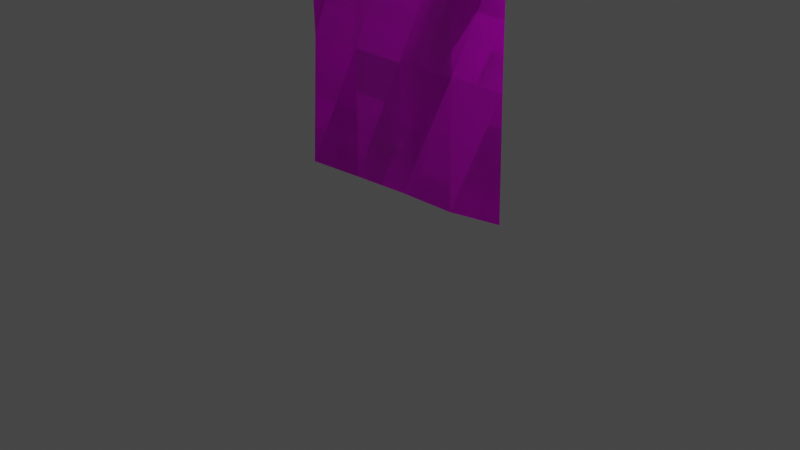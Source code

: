 # Source: taremaku_1.blend  (saved by Blender 3.4.6; exported with 4.5.12 LTS)
import bpy
from mathutils import Matrix  # noqa: F401  (used for matrix-valued properties, if any)

bpy.ops.wm.read_factory_settings(use_empty=True)
scene = bpy.context.scene
scene.name = 'Scene'

# ---- collections
col_collection = bpy.data.collections.new('Collection'); scene.collection.children.link(col_collection)

# ---- images (referenced by path relative to the original .blend; pixels are not part of the script)
import os
ASSET_DIR = os.environ.get("B2B_ASSET_DIR", "")  # directory of the original .blend (textures are referenced by path, not embedded)
HERE = os.path.dirname(os.path.abspath(__file__))  # packed textures are extracted next to this script under _unpacked/

def load_image(name, relpath, width, height, colorspace="sRGB"):
    """Load a texture the original file referenced (path relative to the .blend, or extracted next to this script)."""
    p = next((c for c in (os.path.join(HERE, relpath), os.path.join(ASSET_DIR, relpath)) if relpath and os.path.exists(c)), "")
    if p:
        img = bpy.data.images.load(p, check_existing=True)
        img.name = name
    else:  # same state as the original file: an image datablock whose file is absent (Cycles renders it pink)
        img = bpy.data.images.new(name, width, height)
        img.source = "FILE"
        img.filepath = "//" + (relpath or name)
    img.colorspace_settings.name = colorspace
    return img
img_color_palette_png = load_image('color_palette.png', 'color_palette.png', 1024, 1024, 'sRGB')
img_spatial_unity_starter_template_main_assets_space_hari_prehub = load_image('\\\\spatial-unity-starter-template-main\\Assets\\Space_hari\\prehub\\', 'スライド3.PNG', 1024, 1024, 'sRGB')

# ---- materials (node trees are filled in below, after node groups)
mat_1 = bpy.data.materials.new('1')
mat_1.use_transparent_shadow = False
mat_3 = bpy.data.materials.new('3')
mat_3.alpha_threshold = 0.0
mat_3.use_transparent_shadow = False
mat_3.roughness = 0.5
mat_3.line_color = (0.0, 0.0, 0.0, 1.0)

# ---- material node trees
mat_1.use_nodes = True; mat_1.node_tree.nodes.clear()
_N = mat_1.node_tree.nodes; _L = mat_1.node_tree.links
n0 = _N.new('ShaderNodeBsdfPrincipled'); n0.name = 'プリンシプルBSDF'; n0.location = (10, 300)
n0.distribution = 'GGX'
n0.subsurface_method = 'RANDOM_WALK_SKIN'
n0.inputs[3].default_value = 1.45
n0.inputs[27].default_value = (0.0, 0.0, 0.0, 1.0)
n0.inputs[28].default_value = 1.0
n1 = _N.new('ShaderNodeOutputMaterial'); n1.name = 'マテリアル出力'; n1.location = (300, 300)
n2 = _N.new('ShaderNodeTexImage'); n2.name = '画像テクスチャ'; n2.location = (-280, 280)
n2.image = img_color_palette_png
_L.new(n0.outputs[0], n1.inputs[0])
_L.new(n2.outputs[0], n0.inputs[0])
n1.is_active_output = True
mat_3.use_nodes = True; mat_3.node_tree.nodes.clear()
_N = mat_3.node_tree.nodes; _L = mat_3.node_tree.links
n0 = _N.new('ShaderNodeOutputMaterial'); n0.name = 'Material Output'; n0.location = (300, 300)
n1 = _N.new('ShaderNodeBsdfPrincipled'); n1.name = 'Principled BSDF'; n1.location = (10, 300)
n1.distribution = 'GGX'
n1.subsurface_method = 'RANDOM_WALK_SKIN'
n1.inputs[3].default_value = 1.45
n1.inputs[27].default_value = (0.0, 0.0, 0.0, 1.0)
n1.inputs[28].default_value = 1.0
n2 = _N.new('ShaderNodeTexImage'); n2.name = '画像テクスチャ'; n2.location = (-280, 280)
n2.image = img_spatial_unity_starter_template_main_assets_space_hari_prehub
_L.new(n1.outputs[0], n0.inputs[0])
_L.new(n2.outputs[0], n1.inputs[0])
n0.is_active_output = True

# ---- world
world_world = bpy.data.worlds.new('World'); scene.world = world_world
world_world.use_nodes = True; world_world.node_tree.nodes.clear()
_N = world_world.node_tree.nodes; _L = world_world.node_tree.links
n0 = _N.new('ShaderNodeOutputWorld'); n0.name = 'World Output'; n0.location = (300, 300)
n1 = _N.new('ShaderNodeBackground'); n1.name = 'Background'; n1.location = (10, 300)
n1.inputs[0].default_value = (0.05088, 0.05088, 0.05088, 1.0)
_L.new(n1.outputs[0], n0.inputs[0])
n0.is_active_output = True
world_world.color = (0.05088, 0.05088, 0.05088)
world_world.use_sun_shadow = False
world_world.sun_shadow_jitter_overblur = 0.0

# ---- cameras
cam_camera = bpy.data.cameras.new('Camera')
cam_camera.clip_end = 100.0
cam_camera.ortho_scale = 7.314

# ---- lights
light_light = bpy.data.lights.new('Light', 'POINT')
light_light.transmission_factor = 0.0
light_light.energy = 1000.0
light_light.shadow_soft_size = 0.1
light_light.shadow_maximum_resolution = 0.006
light_light.use_absolute_resolution = True

# ---- meshes
me_x = bpy.data.meshes.new('円柱')
me_x.from_pydata([(0.0, 1.0, -1.0), (0.0, 1.0, 1.0), (0.866, 0.5, -1.0), (0.866, 0.5, 1.0), (0.866, -0.5, -1.0), (0.866, -0.5, 1.0), (0.0, -1.0, -1.0), (0.0, -1.0, 1.0), (-0.866, -0.5, -1.0), (-0.866, -0.5, 1.0), (-0.866, 0.5, -1.0), (-0.866, 0.5, 1.0)], [], [(0, 1, 3, 2), (2, 3, 5, 4), (4, 5, 7, 6), (6, 7, 9, 8), (3, 1, 11, 9, 7, 5), (8, 9, 11, 10), (10, 11, 1, 0), (0, 2, 4, 6, 8, 10)])
_uv = me_x.uv_layers.new(name='UVマップ')
_uv.uv.foreach_set('vector', [0.2266, 0.3183, 0.2266, 0.3369, 0.2204, 0.3369, 0.2204, 0.3183, 0.2204, 0.3183, 0.2204, 0.3369, 0.2142, 0.3369, 0.2142, 0.3183, 0.2142, 0.3183, 0.2142, 0.3369, 0.208, 0.3369, 0.208, 0.3183, 0.208, 0.3183, 0.208, 0.3369, 0.2018, 0.3369, 0.2018, 0.3183, 0.2064, 0.3135, 0.1987, 0.3179, 0.191, 0.3135, 0.191, 0.3046, 0.1987, 0.3001, 0.2064, 0.3046, 0.2018, 0.3183, 0.2018, 0.3369, 0.1956, 0.3369, 0.1956, 0.3183, 0.1956, 0.3183, 0.1956, 0.3369, 0.1894, 0.3369, 0.1894, 0.3183, 0.2173, 0.3179, 0.225, 0.3135, 0.225, 0.3046, 0.2173, 0.3001, 0.2096, 0.3046, 0.2096, 0.3135])
me_x.materials.append(mat_1)
me_x.update()
me_x_1 = bpy.data.meshes.new('平面')
me_x_1.from_pydata([(-1.134, 0.2651, 0.06839), (1.084, 0.2987, -0.1734), (-1.134, 5.776, -2.088e-07), (1.134, 5.776, -2.088e-07), (-1.134, 4.398, 0.03875), (-1.134, 3.02, 0.03875), (-1.134, 1.643, -9.366e-08), (-0.5668, 0.2651, -5.53e-08), (0.0, 0.2651, -0.05922), (0.5668, 0.2651, -0.08549), (1.134, 1.643, -0.07511), (1.134, 3.02, -0.04984), (1.134, 4.398, -1.704e-07), (0.5668, 5.776, -2.088e-07), (0.0, 5.776, -2.088e-07), (-0.5668, 5.776, -2.088e-07), (-0.5668, 1.643, -9.366e-08), (-0.5668, 3.02, -1.32e-07), (-0.5668, 4.398, -1.704e-07), (0.0, 1.643, -9.366e-08), (0.0, 3.02, -1.32e-07), (0.0, 4.398, -1.704e-07), (0.5668, 1.643, -0.07534), (0.5668, 3.02, -1.32e-07), (0.5668, 4.398, -1.704e-07), (-1.134, 0.2651, 0.06839), (1.084, 0.2987, -0.1734), (-1.134, 5.776, -2.088e-07), (1.134, 5.776, -2.088e-07), (-1.134, 4.398, 0.03875), (-1.134, 3.02, 0.03875), (-1.134, 1.643, -9.366e-08), (-0.5668, 0.2651, -5.53e-08), (0.0, 0.2651, -0.05922), (0.5668, 0.2651, -0.08549), (1.134, 1.643, -0.07511), (1.134, 3.02, -0.04984), (1.134, 4.398, -1.704e-07), (0.5668, 5.776, -2.088e-07), (0.0, 5.776, -2.088e-07), (-0.5668, 5.776, -2.088e-07), (-0.5668, 1.643, -9.366e-08), (-0.5668, 3.02, -1.32e-07), (-0.5668, 4.398, -1.704e-07), (0.0, 1.643, -9.366e-08), (0.0, 3.02, -1.32e-07), (0.0, 4.398, -1.704e-07), (0.5668, 1.643, -0.07534), (0.5668, 3.02, -1.32e-07), (0.5668, 4.398, -1.704e-07)], [], [(24, 12, 3, 13), (4, 18, 15, 2), (18, 21, 14, 15), (21, 24, 13, 14), (0, 7, 16, 6), (6, 16, 17, 5), (5, 17, 18, 4), (7, 8, 19, 16), (16, 19, 20, 17), (17, 20, 21, 18), (8, 9, 22, 19), (19, 22, 23, 20), (20, 23, 24, 21), (9, 1, 10, 22), (22, 10, 11, 23), (23, 11, 12, 24), (49, 38, 28, 37), (29, 27, 40, 43), (43, 40, 39, 46), (46, 39, 38, 49), (25, 31, 41, 32), (31, 30, 42, 41), (30, 29, 43, 42), (32, 41, 44, 33), (41, 42, 45, 44), (42, 43, 46, 45), (33, 44, 47, 34), (44, 45, 48, 47), (45, 46, 49, 48), (34, 47, 35, 26), (47, 48, 36, 35), (48, 49, 37, 36)])
_uv = me_x_1.uv_layers.new(name='UVマップ')
_uv.uv.foreach_set('vector', [0.8173, 0.9381, 0.8434, 0.9381, 0.8434, 0.9984, 0.8173, 0.9984, 0.7392, 0.9381, 0.7652, 0.9381, 0.7652, 0.9984, 0.7392, 0.9984, 0.7652, 0.9381, 0.7913, 0.9381, 0.7913, 0.9984, 0.7652, 0.9984, 0.7913, 0.9381, 0.8173, 0.9381, 0.8173, 0.9984, 0.7913, 0.9984, 0.7392, 0.7572, 0.7652, 0.7572, 0.7652, 0.8175, 0.7392, 0.8175, 0.7392, 0.8175, 0.7652, 0.8175, 0.7652, 0.8778, 0.7392, 0.8778, 0.7392, 0.8778, 0.7652, 0.8778, 0.7652, 0.9381, 0.7392, 0.9381, 0.7652, 0.7572, 0.7913, 0.7572, 0.7913, 0.8175, 0.7652, 0.8175, 0.7652, 0.8175, 0.7913, 0.8175, 0.7913, 0.8778, 0.7652, 0.8778, 0.7652, 0.8778, 0.7913, 0.8778, 0.7913, 0.9381, 0.7652, 0.9381, 0.7913, 0.7572, 0.8173, 0.7572, 0.8173, 0.8175, 0.7913, 0.8175, 0.7913, 0.8175, 0.8173, 0.8175, 0.8173, 0.8778, 0.7913, 0.8778, 0.7913, 0.8778, 0.8173, 0.8778, 0.8173, 0.9381, 0.7913, 0.9381, 0.8173, 0.7572, 0.8434, 0.7572, 0.8434, 0.8175, 0.8173, 0.8175, 0.8173, 0.8175, 0.8434, 0.8175, 0.8434, 0.8778, 0.8173, 0.8778, 0.8173, 0.8778, 0.8434, 0.8778, 0.8434, 0.9381, 0.8173, 0.9381, 0.8173, 0.9381, 0.8173, 0.9984, 0.8434, 0.9984, 0.8434, 0.9381, 0.7392, 0.9381, 0.7392, 0.9984, 0.7652, 0.9984, 0.7652, 0.9381, 0.7652, 0.9381, 0.7652, 0.9984, 0.7913, 0.9984, 0.7913, 0.9381, 0.7913, 0.9381, 0.7913, 0.9984, 0.8173, 0.9984, 0.8173, 0.9381, 0.7392, 0.7572, 0.7392, 0.8175, 0.7652, 0.8175, 0.7652, 0.7572, 0.7392, 0.8175, 0.7392, 0.8778, 0.7652, 0.8778, 0.7652, 0.8175, 0.7392, 0.8778, 0.7392, 0.9381, 0.7652, 0.9381, 0.7652, 0.8778, 0.7652, 0.7572, 0.7652, 0.8175, 0.7913, 0.8175, 0.7913, 0.7572, 0.7652, 0.8175, 0.7652, 0.8778, 0.7913, 0.8778, 0.7913, 0.8175, 0.7652, 0.8778, 0.7652, 0.9381, 0.7913, 0.9381, 0.7913, 0.8778, 0.7913, 0.7572, 0.7913, 0.8175, 0.8173, 0.8175, 0.8173, 0.7572, 0.7913, 0.8175, 0.7913, 0.8778, 0.8173, 0.8778, 0.8173, 0.8175, 0.7913, 0.8778, 0.7913, 0.9381, 0.8173, 0.9381, 0.8173, 0.8778, 0.8173, 0.7572, 0.8173, 0.8175, 0.8434, 0.8175, 0.8434, 0.7572, 0.8173, 0.8175, 0.8173, 0.8778, 0.8434, 0.8778, 0.8434, 0.8175, 0.8173, 0.8778, 0.8173, 0.9381, 0.8434, 0.9381, 0.8434, 0.8778])
me_x_1.materials.append(mat_3)
me_x_1.update()
me_001 = bpy.data.meshes.new('円柱.001')
me_001.from_pydata([(-1.423, 0.03624, -1.099), (-0.00102, 0.03624, 1.448), (-1.401, -0.01812, -1.122), (0.02091, -0.01812, 1.425), (-1.445, -0.01812, -1.077), (-0.02295, -0.01812, 1.47)], [], [(0, 1, 3, 2), (2, 3, 5, 4), (3, 1, 5), (4, 5, 1, 0), (0, 2, 4)])
_uv = me_001.uv_layers.new(name='UVマップ')
_uv.uv.foreach_set('vector', [0.2289, 0.3155, 0.2289, 0.3389, 0.2133, 0.3389, 0.2133, 0.3155, 0.2133, 0.3155, 0.2133, 0.3389, 0.1977, 0.3389, 0.1977, 0.3155, 0.2035, 0.2981, 0.1937, 0.315, 0.184, 0.2981, 0.1977, 0.3155, 0.1977, 0.3389, 0.182, 0.3389, 0.182, 0.3155, 0.2172, 0.315, 0.2269, 0.2981, 0.2074, 0.2981])
me_001.materials.append(mat_1)
me_001.update()
me_002 = bpy.data.meshes.new('円柱.002')
me_002.from_pydata([(0.0, 1.0, -1.0), (0.0, 1.0, 1.0), (0.866, -0.5, -1.0), (0.866, -0.5, 1.0), (-0.866, -0.5, -1.0), (-0.866, -0.5, 1.0)], [], [(0, 1, 3, 2), (2, 3, 5, 4), (3, 1, 5), (4, 5, 1, 0), (0, 2, 4)])
_uv = me_002.uv_layers.new(name='UVマップ')
_uv.uv.foreach_set('vector', [0.2099, 0.313, 0.2099, 0.3241, 0.2025, 0.3241, 0.2025, 0.313, 0.2025, 0.313, 0.2025, 0.3241, 0.1951, 0.3241, 0.1951, 0.313, 0.1978, 0.3048, 0.1932, 0.3128, 0.1886, 0.3048, 0.1951, 0.313, 0.1951, 0.3241, 0.1877, 0.3241, 0.1877, 0.313, 0.2043, 0.3128, 0.2089, 0.3048, 0.1997, 0.3048])
me_002.materials.append(mat_1)
me_002.update()

# ---- objects
ob_light = bpy.data.objects.new('Light', light_light)
ob_camera = bpy.data.objects.new('Camera', cam_camera)
ob_x = bpy.data.objects.new('円柱', me_x)
ob_x_1 = bpy.data.objects.new('平面', me_x_1)
ob_001 = bpy.data.objects.new('円柱.001', me_001)
ob_002 = bpy.data.objects.new('円柱.002', me_002)

# ---- transforms, parenting, visibility, modifiers, constraints
ob_light.location = (4.076, 1.005, 5.904)
ob_light.rotation_euler = (0.6503, 0.05522, 1.866)
ob_light.lock_rotations_4d = False
ob_light.empty_display_type = 'ARROWS'
ob_light.color = (0.0, 0.0, 0.0, 0.0)
ob_light.lineart.crease_threshold = 0.0
ob_camera.location = (7.359, -6.926, 4.958)
ob_camera.rotation_euler = (1.109, 0.0, 0.8149)
ob_camera.lock_rotations_4d = False
ob_camera.empty_display_type = 'ARROWS'
ob_camera.color = (0.0, 0.0, 0.0, 0.0)
ob_camera.display_type = 'WIRE'
ob_camera.lineart.crease_threshold = 0.0
ob_x.location = (0.0, 0.0, 5.906)
ob_x.rotation_euler = (-0.0, 1.571, 0.0)
ob_x.scale = (0.1033, 0.1033, 1.42)
ob_x_1.location = (0.0, 0.0, 0.0)
ob_x_1.rotation_euler = (1.571, -0.0, 0.0)
ob_x_1.scale = (1.099, 1.0, 1.0)
ob_001.location = (0.0, 0.0, 7.07)
_m = ob_001.modifiers.new('ミラー', 'MIRROR')
ob_002.location = (0.0, 0.0, 8.786)
ob_002.scale = (0.075, 0.075, 0.2893)

# ---- collection membership
col_collection.objects.link(ob_light)
col_collection.objects.link(ob_camera)
col_collection.objects.link(ob_x)
col_collection.objects.link(ob_x_1)
col_collection.objects.link(ob_001)
col_collection.objects.link(ob_002)

# ---- scene / render settings (as saved in the file)
scene.camera = ob_camera
scene.frame_start = 1; scene.frame_end = 250; scene.frame_set(1)
scene.render.engine = 'BLENDER_EEVEE_NEXT'
scene.cycles.sampling_pattern = 'TABULATED_SOBOL'
scene.cycles.use_light_tree = False
scene.view_settings.view_transform = 'Filmic'
bpy.context.view_layer.update()
